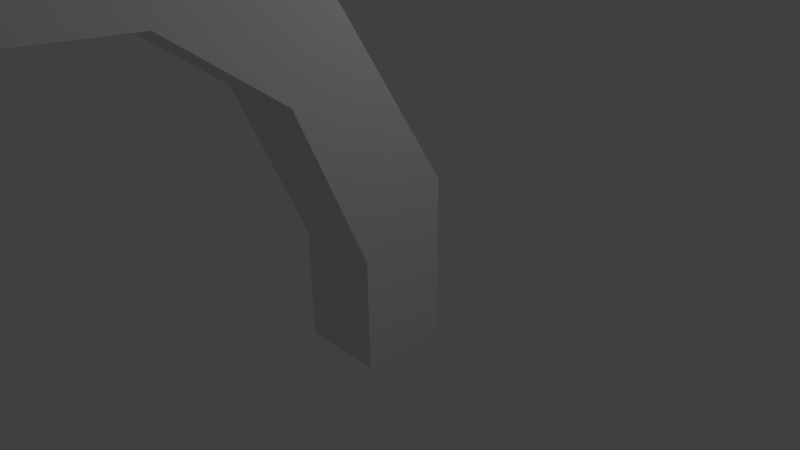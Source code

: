 # Source: RepairArm.blend  (saved by Blender 2.71.0; exported with 4.5.12 LTS)
import bpy
from mathutils import Matrix  # noqa: F401  (used for matrix-valued properties, if any)

bpy.ops.wm.read_factory_settings(use_empty=True)
scene = bpy.context.scene
scene.name = 'Scene'

# ---- collections
col_collection_1 = bpy.data.collections.new('Collection 1'); scene.collection.children.link(col_collection_1)

# ---- materials (node trees are filled in below, after node groups)
mat_material = bpy.data.materials.new('Material')
mat_material.alpha_threshold = 0.0
mat_material.use_transparent_shadow = False
mat_material.roughness = 0.5
mat_material.line_color = (0.0, 0.0, 0.0, 1.0)

# ---- material node trees

# ---- world
world_world = bpy.data.worlds.new('World'); scene.world = world_world
world_world.color = (0.05088, 0.05088, 0.05088)
world_world.use_sun_shadow = False
world_world.sun_shadow_jitter_overblur = 0.0
world_world.cycles.sampling_method = 'MANUAL'
world_world.cycles.sample_map_resolution = 256

# ---- cameras
cam_camera = bpy.data.cameras.new('Camera')
cam_camera.clip_end = 100.0
cam_camera.lens = 35.0
cam_camera.sensor_width = 32.0
cam_camera.sensor_height = 18.0
cam_camera.ortho_scale = 7.314
cam_camera.dof.focus_distance = 0.0
cam_camera.dof.aperture_fstop = 128.0

# ---- lights
light_lamp = bpy.data.lights.new('Lamp', 'POINT')
light_lamp.transmission_factor = 0.0
light_lamp.cutoff_distance = 30.0
light_lamp.energy = 100.0
light_lamp.shadow_buffer_clip_start = 1.001
light_lamp.shadow_soft_size = 0.1
light_lamp.shadow_maximum_resolution = 0.006
light_lamp.use_absolute_resolution = True
light_lamp.cycles.use_multiple_importance_sampling = False

# ---- meshes
me_cube = bpy.data.meshes.new('Cube')
me_cube.from_pydata([(0.5634, 0.5964, -1.124), (0.5634, -0.5964, -1.124), (-0.5634, -0.5964, -1.124), (-0.5634, 0.5964, -1.124), (0.5634, 0.5964, 1.124), (0.5634, -0.5964, 0.3923), (-0.5634, -0.5964, 0.3923), (-0.5634, 0.5964, 1.124), (0.5634, -0.9032, 3.569), (0.5634, -1.531, 2.533), (-0.5634, -1.531, 2.533), (-0.5634, -0.9032, 3.569), (0.5634, -2.869, 4.76), (0.5634, -2.949, 3.58), (-0.5634, -2.949, 3.58), (-0.5634, -2.869, 4.76), (0.5634, -5.321, 4.927), (0.5634, -5.401, 3.746), (-0.5634, -5.401, 3.746), (-0.5634, -5.321, 4.927)], [], [(0, 1, 2, 3), (5, 4, 8, 9), (0, 4, 5, 1), (1, 5, 6, 2), (2, 6, 7, 3), (4, 0, 3, 7), (8, 11, 15, 12), (7, 6, 10, 11), (6, 5, 9, 10), (4, 7, 11, 8), (15, 14, 18, 19), (9, 8, 12, 13), (11, 10, 14, 15), (10, 9, 13, 14), (16, 19, 18, 17), (14, 13, 17, 18), (12, 15, 19, 16), (13, 12, 16, 17)])
me_cube.materials.append(mat_material)
me_cube.use_remesh_preserve_volume = False
me_cube.use_remesh_preserve_attributes = False
me_cube.use_mirror_vertex_groups = False
me_cube.update()
arm_armature = bpy.data.armatures.new('Armature')  # bones are not reproduced

# ---- objects
ob_x = bpy.data.objects.new('アーマチュア', arm_armature)
ob_cube = bpy.data.objects.new('Cube', me_cube)
ob_lamp = bpy.data.objects.new('Lamp', light_lamp)
ob_camera = bpy.data.objects.new('Camera', cam_camera)

# ---- transforms, parenting, visibility, modifiers, constraints
ob_x.location = (-0.002769, -0.01268, -0.8919)
ob_x.show_in_front = True
ob_x.lineart.crease_threshold = 0.0
ob_cube.location = (0.0, 0.0, -0.06846)
ob_cube.lock_rotations_4d = False
ob_cube.empty_display_type = 'ARROWS'
ob_cube.lineart.crease_threshold = 0.0
_vg = ob_cube.vertex_groups.new(name='Bone.001')
for _i, _w in zip([4, 5, 6, 7, 8, 9, 10, 11, 12, 13, 17, 19], [0.9935, 1.0, 0.9753, 1.0, 0.9265, 0.9863, 1.0, 0.9427, 0.008612, 0.004874, 0.0001144, 0.001126]): _vg.add([_i], _w, 'REPLACE')
_vg = ob_cube.vertex_groups.new(name='Bone')
for _i, _w in zip([0, 1, 2, 3, 4, 5, 6, 7], [0.9976, 0.9955, 0.9702, 1.0, 0.8674, 1.0, 1.0, 0.8776]): _vg.add([_i], _w, 'REPLACE')
_vg = ob_cube.vertex_groups.new(name='Bone.002')
for _i, _w in zip([8, 9, 10, 11, 12, 13, 14, 15], [1.0, 1.0, 0.9985, 0.9546, 1.0, 1.0, 1.0, 1.0]): _vg.add([_i], _w, 'REPLACE')
_vg = ob_cube.vertex_groups.new(name='Bone.003')
for _i, _w in zip([12, 13, 14, 15, 16, 17, 18, 19], [1.0, 1.0, 0.9997, 0.9982, 1.0, 1.0, 0.9985, 1.0]): _vg.add([_i], _w, 'REPLACE')
_m = ob_cube.modifiers.new('アーマチュア', 'ARMATURE')
_m.object = ob_x
ob_lamp.location = (4.076, 1.005, 5.904)
ob_lamp.rotation_euler = (0.6503, 0.05522, 1.866)
ob_lamp.lock_rotations_4d = False
ob_lamp.empty_display_type = 'ARROWS'
ob_lamp.color = (0.0, 0.0, 0.0, 0.0)
ob_lamp.lineart.crease_threshold = 0.0
ob_camera.location = (7.481, -6.508, 5.344)
ob_camera.rotation_euler = (1.109, 0.01082, 0.8149)
ob_camera.lock_rotations_4d = False
ob_camera.empty_display_type = 'ARROWS'
ob_camera.color = (0.0, 0.0, 0.0, 0.0)
ob_camera.display_type = 'WIRE'
ob_camera.lineart.crease_threshold = 0.0

# ---- collection membership
col_collection_1.objects.link(ob_x)
col_collection_1.objects.link(ob_cube)
col_collection_1.objects.link(ob_lamp)
col_collection_1.objects.link(ob_camera)

# ---- scene / render settings (as saved in the file)
scene.camera = ob_camera
scene.frame_start = 1; scene.frame_end = 30; scene.frame_set(16)
scene.render.engine = 'BLENDER_EEVEE_NEXT'
scene.render.resolution_percentage = 50
scene.render.dither_intensity = 0.0
scene.cycles.use_denoising = False
scene.cycles.samples = 10
scene.cycles.sampling_pattern = 'TABULATED_SOBOL'
scene.cycles.light_sampling_threshold = 0.0
scene.cycles.use_adaptive_sampling = False
scene.cycles.use_light_tree = False
scene.cycles.blur_glossy = 0.0
scene.cycles.volume_bounces = 1
scene.cycles.pixel_filter_type = 'GAUSSIAN'
scene.cycles.sample_clamp_indirect = 0.0
scene.view_settings.view_transform = 'Standard'
bpy.context.view_layer.update()
